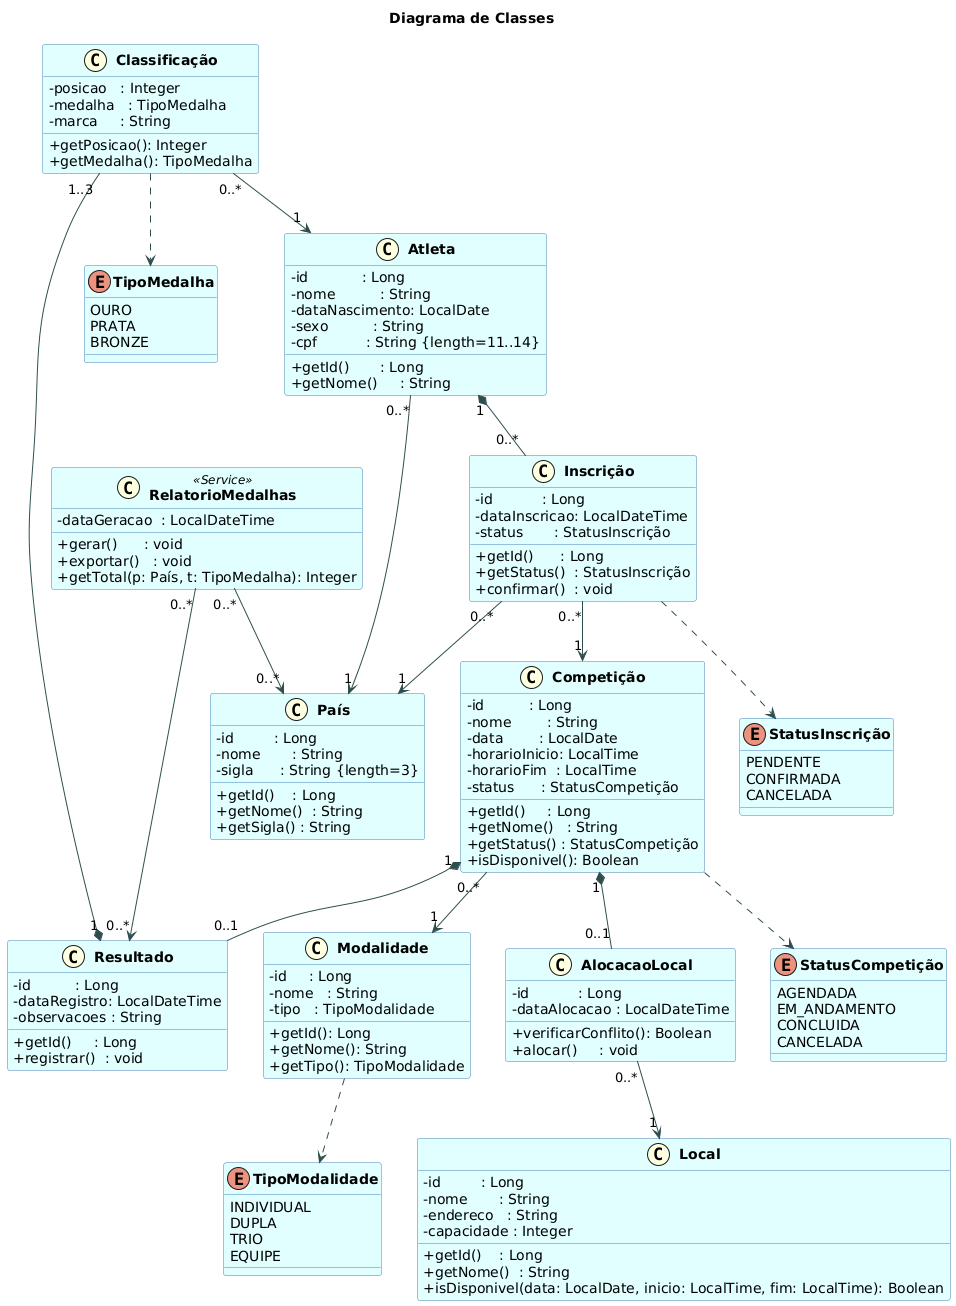

The diagram above was rendered by PlantUML. Its source (embedded in the PNG):
@startuml
title Diagrama de Classes

skinparam classAttributeIconSize 0
skinparam classFontStyle Bold
skinparam class {
    BackgroundColor LightCyan
    BorderColor SteelBlue
    ArrowColor DarkSlateGray
}
skinparam stereotypeCBackgroundColor LightYellow

' ─────────────────────────────────────────
' ENUMERAÇÕES
' ─────────────────────────────────────────
enum TipoMedalha {
    OURO
    PRATA
    BRONZE
}

enum StatusCompetição {
    AGENDADA
    EM_ANDAMENTO
    CONCLUIDA
    CANCELADA
}

enum StatusInscrição {
    PENDENTE
    CONFIRMADA
    CANCELADA
}

enum TipoModalidade {
    INDIVIDUAL
    DUPLA
    TRIO
    EQUIPE
}

' ─────────────────────────────────────────
' CLASSES PRINCIPAIS
' ─────────────────────────────────────────

class País {
    - id         : Long
    - nome       : String
    - sigla      : String {length=3}
    + getId()    : Long
    + getNome()  : String
    + getSigla() : String
}

class Atleta {
    - id            : Long
    - nome          : String
    - dataNascimento: LocalDate
    - sexo          : String
    - cpf           : String {length=11..14}
    + getId()       : Long
    + getNome()     : String
}

class Modalidade {
    - id     : Long
    - nome   : String       
    - tipo   : TipoModalidade 
    + getId(): Long
    + getNome(): String
    + getTipo(): TipoModalidade
}

class Competição {
    - id          : Long
    - nome        : String
    - data        : LocalDate
    - horarioInicio: LocalTime
    - horarioFim  : LocalTime
    - status      : StatusCompetição
    + getId()     : Long
    + getNome()   : String
    + getStatus() : StatusCompetição
    + isDisponivel(): Boolean
}

class Local {
    - id         : Long
    - nome       : String
    - endereco   : String
    - capacidade : Integer
    + getId()    : Long
    + getNome()  : String
    + isDisponivel(data: LocalDate, inicio: LocalTime, fim: LocalTime): Boolean
}

class Inscrição {
    - id           : Long
    - dataInscricao: LocalDateTime
    - status       : StatusInscrição
    + getId()      : Long
    + getStatus()  : StatusInscrição
    + confirmar()  : void
}

class Resultado {
    - id          : Long
    - dataRegistro: LocalDateTime
    - observacoes : String
    + getId()     : Long
    + registrar()  : void
}

class Classificação {
    - posicao   : Integer      
    - medalha   : TipoMedalha
    - marca     : String       
    + getPosicao(): Integer
    + getMedalha(): TipoMedalha
}

class RelatorioMedalhas <<Service>> {
    - dataGeracao  : LocalDateTime
    + gerar()      : void
    + exportar()   : void
    + getTotal(p: País, t: TipoMedalha): Integer
}

class AlocacaoLocal {
    - id           : Long
    - dataAlocacao : LocalDateTime
    + verificarConflito(): Boolean
    + alocar()     : void
}

' ─────────────────────────────────────────
' RELACIONAMENTOS
' ─────────────────────────────────────────

Atleta        "0..*" -->  "1"   País
Atleta        "1"  *--  "0..*"  Inscrição
Inscrição     "0..*" -->  "1"   Competição
Inscrição     "0..*" -->  "1"   País

' Associações Simples
Competição    "0..*" -->  "1"   Modalidade
AlocacaoLocal "0..*" -->  "1"   Local
Classificação "0..*" -->  "1"   Atleta

' Composições Estruturais
Competição    "1"   *--  "0..1" AlocacaoLocal
Competição    "1"   *--  "0..1" Resultado
Resultado     "1"   *--  "1..3" Classificação

' Dependências
RelatorioMedalhas "0..*" --> "0..*" Resultado
RelatorioMedalhas "0..*" --> "0..*" País

' Enumerações
Competição    ..>  StatusCompetição
Inscrição     ..>  StatusInscrição
Classificação ..>  TipoMedalha
Modalidade    ..>  TipoModalidade
@enduml